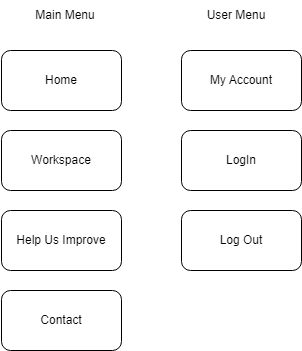

The diagram above was exported from draw.io. Its source (the exported page's mxGraphModel, read from the mxfile embedded in the PNG):
<mxGraphModel dx="864" dy="526" grid="1" gridSize="10" guides="1" tooltips="1" connect="1" arrows="1" fold="1" page="1" pageScale="1" pageWidth="827" pageHeight="1169" math="0" shadow="0">
  <root>
    <mxCell id="0" />
    <mxCell id="1" parent="0" />
    <mxCell id="neILb7oKGrUk24RxDjDo-1" value="Home" style="rounded=1;whiteSpace=wrap;html=1;" parent="1" vertex="1">
      <mxGeometry x="350" y="240" width="120" height="60" as="geometry" />
    </mxCell>
    <mxCell id="neILb7oKGrUk24RxDjDo-2" value="Workspace" style="rounded=1;whiteSpace=wrap;html=1;" parent="1" vertex="1">
      <mxGeometry x="350" y="320" width="120" height="60" as="geometry" />
    </mxCell>
    <mxCell id="neILb7oKGrUk24RxDjDo-3" value="Help Us Improve" style="rounded=1;whiteSpace=wrap;html=1;" parent="1" vertex="1">
      <mxGeometry x="350" y="400" width="120" height="60" as="geometry" />
    </mxCell>
    <mxCell id="neILb7oKGrUk24RxDjDo-4" value="Contact" style="rounded=1;whiteSpace=wrap;html=1;" parent="1" vertex="1">
      <mxGeometry x="350" y="480" width="120" height="60" as="geometry" />
    </mxCell>
    <mxCell id="neILb7oKGrUk24RxDjDo-5" value="My Account" style="rounded=1;whiteSpace=wrap;html=1;" parent="1" vertex="1">
      <mxGeometry x="530" y="240" width="120" height="60" as="geometry" />
    </mxCell>
    <mxCell id="neILb7oKGrUk24RxDjDo-6" value="LogIn" style="rounded=1;whiteSpace=wrap;html=1;" parent="1" vertex="1">
      <mxGeometry x="530" y="320" width="120" height="60" as="geometry" />
    </mxCell>
    <mxCell id="neILb7oKGrUk24RxDjDo-7" value="Log Out" style="rounded=1;whiteSpace=wrap;html=1;" parent="1" vertex="1">
      <mxGeometry x="530" y="400" width="120" height="60" as="geometry" />
    </mxCell>
    <mxCell id="neILb7oKGrUk24RxDjDo-10" value="Main Menu" style="text;html=1;strokeColor=none;fillColor=none;align=center;verticalAlign=middle;whiteSpace=wrap;rounded=0;" parent="1" vertex="1">
      <mxGeometry x="349" y="190" width="130" height="30" as="geometry" />
    </mxCell>
    <mxCell id="neILb7oKGrUk24RxDjDo-11" value="User Menu" style="text;html=1;strokeColor=none;fillColor=none;align=center;verticalAlign=middle;whiteSpace=wrap;rounded=0;" parent="1" vertex="1">
      <mxGeometry x="520" y="190" width="130" height="30" as="geometry" />
    </mxCell>
  </root>
</mxGraphModel>